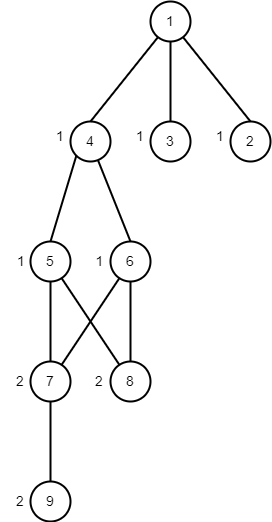

The diagram above was exported from draw.io. Its source (the exported page's mxGraphModel, read from the mxfile embedded in the PNG):
<mxGraphModel dx="1494" dy="744" grid="1" gridSize="10" guides="1" tooltips="1" connect="1" arrows="1" fold="1" page="1" pageScale="1" pageWidth="827" pageHeight="1169" math="0" shadow="0">
  <root>
    <mxCell id="0" />
    <mxCell id="1" parent="0" />
    <mxCell id="VcQgXEeeCvYhfIdDjiQD-1" style="edgeStyle=none;rounded=0;orthogonalLoop=1;jettySize=auto;html=1;entryX=0.5;entryY=0;entryDx=0;entryDy=0;strokeColor=#000000;strokeWidth=2;fontSize=14;fontColor=#000000;endArrow=none;endFill=0;" edge="1" parent="1" source="VcQgXEeeCvYhfIdDjiQD-3" target="VcQgXEeeCvYhfIdDjiQD-9">
      <mxGeometry relative="1" as="geometry" />
    </mxCell>
    <mxCell id="VcQgXEeeCvYhfIdDjiQD-2" style="edgeStyle=none;rounded=0;orthogonalLoop=1;jettySize=auto;html=1;entryX=0.5;entryY=0;entryDx=0;entryDy=0;strokeColor=#000000;strokeWidth=2;fontSize=14;fontColor=#000000;endArrow=none;endFill=0;" edge="1" parent="1" source="VcQgXEeeCvYhfIdDjiQD-3" target="VcQgXEeeCvYhfIdDjiQD-4">
      <mxGeometry relative="1" as="geometry" />
    </mxCell>
    <mxCell id="VcQgXEeeCvYhfIdDjiQD-3" value="&lt;font style=&quot;font-size: 14px;&quot; color=&quot;#000000&quot;&gt;1&lt;/font&gt;" style="ellipse;whiteSpace=wrap;html=1;aspect=fixed;strokeWidth=2;fontColor=#FF8000;fillColor=none;" vertex="1" parent="1">
      <mxGeometry x="159" y="40" width="40" height="40" as="geometry" />
    </mxCell>
    <mxCell id="VcQgXEeeCvYhfIdDjiQD-4" value="&lt;font style=&quot;font-size: 14px;&quot; color=&quot;#000000&quot;&gt;2&lt;/font&gt;" style="ellipse;whiteSpace=wrap;html=1;aspect=fixed;strokeWidth=2;fontColor=#FF8000;fillColor=none;" vertex="1" parent="1">
      <mxGeometry x="239" y="160" width="40" height="40" as="geometry" />
    </mxCell>
    <mxCell id="VcQgXEeeCvYhfIdDjiQD-5" style="edgeStyle=none;rounded=0;orthogonalLoop=1;jettySize=auto;html=1;entryX=0.5;entryY=1;entryDx=0;entryDy=0;strokeColor=#000000;strokeWidth=2;fontSize=14;fontColor=#000000;endArrow=none;endFill=0;" edge="1" parent="1" source="VcQgXEeeCvYhfIdDjiQD-6" target="VcQgXEeeCvYhfIdDjiQD-3">
      <mxGeometry relative="1" as="geometry" />
    </mxCell>
    <mxCell id="VcQgXEeeCvYhfIdDjiQD-6" value="&lt;font style=&quot;font-size: 14px;&quot; color=&quot;#000000&quot;&gt;3&lt;/font&gt;" style="ellipse;whiteSpace=wrap;html=1;aspect=fixed;strokeWidth=2;fontColor=#FF8000;fillColor=none;" vertex="1" parent="1">
      <mxGeometry x="159" y="160" width="40" height="40" as="geometry" />
    </mxCell>
    <mxCell id="VcQgXEeeCvYhfIdDjiQD-7" style="edgeStyle=none;rounded=0;orthogonalLoop=1;jettySize=auto;html=1;entryX=0.5;entryY=0;entryDx=0;entryDy=0;strokeColor=#000000;strokeWidth=2;fontSize=14;fontColor=#000000;endArrow=none;endFill=0;exitX=0;exitY=1;exitDx=0;exitDy=0;" edge="1" parent="1" source="VcQgXEeeCvYhfIdDjiQD-9" target="VcQgXEeeCvYhfIdDjiQD-10">
      <mxGeometry relative="1" as="geometry">
        <mxPoint x="79" y="230" as="sourcePoint" />
      </mxGeometry>
    </mxCell>
    <mxCell id="VcQgXEeeCvYhfIdDjiQD-8" style="edgeStyle=none;rounded=0;orthogonalLoop=1;jettySize=auto;html=1;entryX=0.5;entryY=0;entryDx=0;entryDy=0;strokeColor=#000000;strokeWidth=2;fontSize=14;fontColor=#000000;endArrow=none;endFill=0;" edge="1" parent="1" source="VcQgXEeeCvYhfIdDjiQD-9" target="VcQgXEeeCvYhfIdDjiQD-19">
      <mxGeometry relative="1" as="geometry" />
    </mxCell>
    <mxCell id="VcQgXEeeCvYhfIdDjiQD-9" value="&lt;font style=&quot;font-size: 14px;&quot; color=&quot;#000000&quot;&gt;4&lt;/font&gt;" style="ellipse;whiteSpace=wrap;html=1;aspect=fixed;strokeWidth=2;fontColor=#FF8000;fillColor=none;" vertex="1" parent="1">
      <mxGeometry x="79" y="160" width="40" height="40" as="geometry" />
    </mxCell>
    <mxCell id="VcQgXEeeCvYhfIdDjiQD-10" value="&lt;font style=&quot;font-size: 14px;&quot; color=&quot;#000000&quot;&gt;5&lt;/font&gt;" style="ellipse;whiteSpace=wrap;html=1;aspect=fixed;strokeWidth=2;fontColor=#FF8000;fillColor=none;" vertex="1" parent="1">
      <mxGeometry x="39" y="280" width="40" height="40" as="geometry" />
    </mxCell>
    <mxCell id="VcQgXEeeCvYhfIdDjiQD-11" value="&lt;font style=&quot;font-size: 14px;&quot; color=&quot;#000000&quot;&gt;9&lt;/font&gt;" style="ellipse;whiteSpace=wrap;html=1;aspect=fixed;strokeWidth=2;fontColor=#FF8000;fillColor=none;" vertex="1" parent="1">
      <mxGeometry x="39" y="520" width="40" height="40" as="geometry" />
    </mxCell>
    <mxCell id="VcQgXEeeCvYhfIdDjiQD-12" style="edgeStyle=none;rounded=0;orthogonalLoop=1;jettySize=auto;html=1;strokeColor=#000000;strokeWidth=2;fontSize=14;fontColor=#000000;endArrow=none;endFill=0;" edge="1" parent="1" source="VcQgXEeeCvYhfIdDjiQD-13" target="VcQgXEeeCvYhfIdDjiQD-10">
      <mxGeometry relative="1" as="geometry" />
    </mxCell>
    <mxCell id="VcQgXEeeCvYhfIdDjiQD-13" value="&lt;font style=&quot;font-size: 14px;&quot; color=&quot;#000000&quot;&gt;8&lt;/font&gt;" style="ellipse;whiteSpace=wrap;html=1;aspect=fixed;strokeWidth=2;fontColor=#FF8000;fillColor=none;" vertex="1" parent="1">
      <mxGeometry x="119" y="400" width="40" height="40" as="geometry" />
    </mxCell>
    <mxCell id="VcQgXEeeCvYhfIdDjiQD-14" style="edgeStyle=none;rounded=0;orthogonalLoop=1;jettySize=auto;html=1;strokeColor=#000000;strokeWidth=2;fontSize=14;fontColor=#000000;endArrow=none;endFill=0;" edge="1" parent="1" source="VcQgXEeeCvYhfIdDjiQD-17" target="VcQgXEeeCvYhfIdDjiQD-10">
      <mxGeometry relative="1" as="geometry" />
    </mxCell>
    <mxCell id="VcQgXEeeCvYhfIdDjiQD-15" style="edgeStyle=none;rounded=0;orthogonalLoop=1;jettySize=auto;html=1;strokeColor=#000000;strokeWidth=2;fontSize=14;fontColor=#000000;endArrow=none;endFill=0;" edge="1" parent="1" source="VcQgXEeeCvYhfIdDjiQD-17" target="VcQgXEeeCvYhfIdDjiQD-19">
      <mxGeometry relative="1" as="geometry" />
    </mxCell>
    <mxCell id="VcQgXEeeCvYhfIdDjiQD-16" style="edgeStyle=none;rounded=0;orthogonalLoop=1;jettySize=auto;html=1;entryX=0.5;entryY=0;entryDx=0;entryDy=0;strokeColor=#000000;strokeWidth=2;fontSize=14;fontColor=#000000;endArrow=none;endFill=0;" edge="1" parent="1" source="VcQgXEeeCvYhfIdDjiQD-17" target="VcQgXEeeCvYhfIdDjiQD-11">
      <mxGeometry relative="1" as="geometry" />
    </mxCell>
    <mxCell id="VcQgXEeeCvYhfIdDjiQD-17" value="&lt;font style=&quot;font-size: 14px;&quot; color=&quot;#000000&quot;&gt;7&lt;/font&gt;" style="ellipse;whiteSpace=wrap;html=1;aspect=fixed;strokeWidth=2;fontColor=#FF8000;fillColor=none;" vertex="1" parent="1">
      <mxGeometry x="39" y="400" width="40" height="40" as="geometry" />
    </mxCell>
    <mxCell id="VcQgXEeeCvYhfIdDjiQD-18" style="edgeStyle=none;rounded=0;orthogonalLoop=1;jettySize=auto;html=1;entryX=0.5;entryY=0;entryDx=0;entryDy=0;strokeColor=#000000;strokeWidth=2;fontSize=14;fontColor=#000000;endArrow=none;endFill=0;" edge="1" parent="1" source="VcQgXEeeCvYhfIdDjiQD-19" target="VcQgXEeeCvYhfIdDjiQD-13">
      <mxGeometry relative="1" as="geometry" />
    </mxCell>
    <mxCell id="VcQgXEeeCvYhfIdDjiQD-19" value="&lt;font style=&quot;font-size: 14px;&quot; color=&quot;#000000&quot;&gt;6&lt;/font&gt;" style="ellipse;whiteSpace=wrap;html=1;aspect=fixed;strokeWidth=2;fontColor=#FF8000;fillColor=none;" vertex="1" parent="1">
      <mxGeometry x="119" y="280" width="40" height="40" as="geometry" />
    </mxCell>
    <mxCell id="VcQgXEeeCvYhfIdDjiQD-20" value="1" style="text;html=1;strokeColor=none;fillColor=none;align=center;verticalAlign=middle;whiteSpace=wrap;rounded=0;strokeWidth=2;fontSize=14;fontColor=#000000;" vertex="1" parent="1">
      <mxGeometry x="39" y="160" width="60" height="30" as="geometry" />
    </mxCell>
    <mxCell id="VcQgXEeeCvYhfIdDjiQD-21" value="1" style="text;html=1;strokeColor=none;fillColor=none;align=center;verticalAlign=middle;whiteSpace=wrap;rounded=0;strokeWidth=2;fontSize=14;fontColor=#000000;" vertex="1" parent="1">
      <mxGeometry x="119" y="160" width="60" height="30" as="geometry" />
    </mxCell>
    <mxCell id="VcQgXEeeCvYhfIdDjiQD-22" value="1" style="text;html=1;strokeColor=none;fillColor=none;align=center;verticalAlign=middle;whiteSpace=wrap;rounded=0;strokeWidth=2;fontSize=14;fontColor=#000000;" vertex="1" parent="1">
      <mxGeometry x="199" y="160" width="60" height="30" as="geometry" />
    </mxCell>
    <mxCell id="VcQgXEeeCvYhfIdDjiQD-23" value="1" style="text;html=1;strokeColor=none;fillColor=none;align=center;verticalAlign=middle;whiteSpace=wrap;rounded=0;strokeWidth=2;fontSize=14;fontColor=#000000;" vertex="1" parent="1">
      <mxGeometry x="10" y="285" width="40" height="30" as="geometry" />
    </mxCell>
    <mxCell id="VcQgXEeeCvYhfIdDjiQD-24" value="1" style="text;html=1;strokeColor=none;fillColor=none;align=center;verticalAlign=middle;whiteSpace=wrap;rounded=0;strokeWidth=2;fontSize=14;fontColor=#000000;" vertex="1" parent="1">
      <mxGeometry x="98" y="285" width="21" height="30" as="geometry" />
    </mxCell>
    <mxCell id="VcQgXEeeCvYhfIdDjiQD-25" value="2" style="text;html=1;strokeColor=none;fillColor=none;align=center;verticalAlign=middle;whiteSpace=wrap;rounded=0;strokeWidth=2;fontSize=14;fontColor=#000000;" vertex="1" parent="1">
      <mxGeometry x="19" y="405" width="20" height="30" as="geometry" />
    </mxCell>
    <mxCell id="VcQgXEeeCvYhfIdDjiQD-26" value="2" style="text;html=1;strokeColor=none;fillColor=none;align=center;verticalAlign=middle;whiteSpace=wrap;rounded=0;strokeWidth=2;fontSize=14;fontColor=#000000;" vertex="1" parent="1">
      <mxGeometry x="98" y="405" width="20" height="30" as="geometry" />
    </mxCell>
    <mxCell id="VcQgXEeeCvYhfIdDjiQD-27" value="2" style="text;html=1;strokeColor=none;fillColor=none;align=center;verticalAlign=middle;whiteSpace=wrap;rounded=0;strokeWidth=2;fontSize=14;fontColor=#000000;" vertex="1" parent="1">
      <mxGeometry x="19" y="525" width="20" height="30" as="geometry" />
    </mxCell>
  </root>
</mxGraphModel>